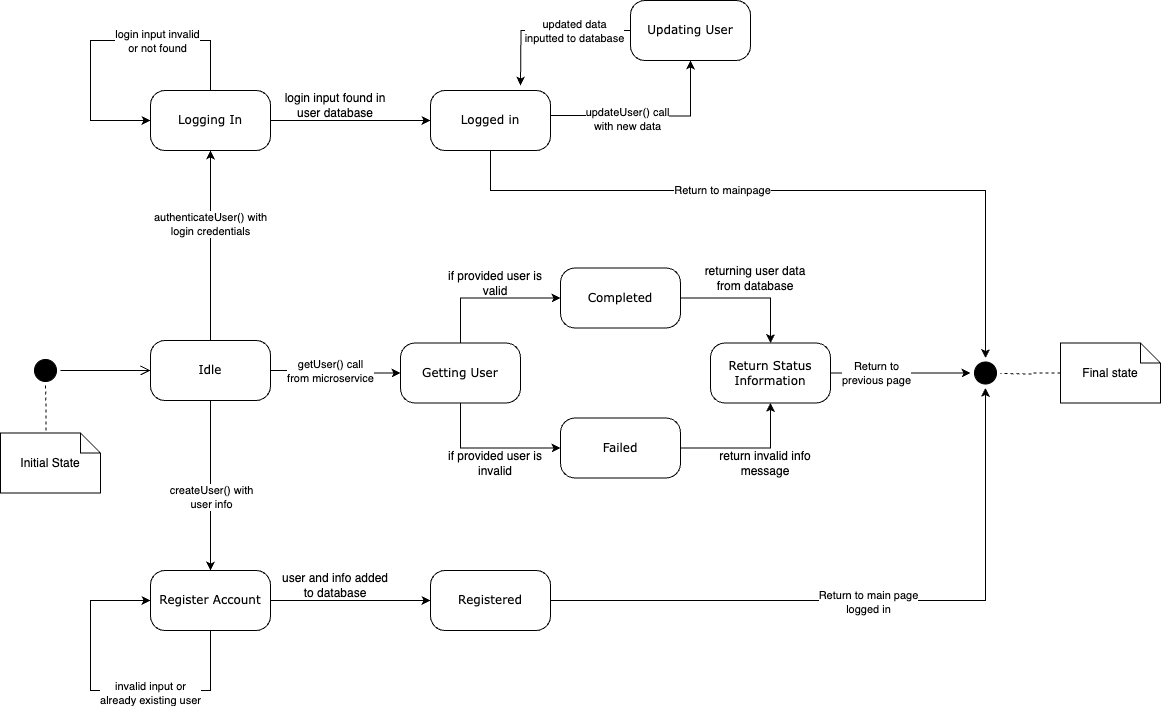

The diagram above was exported from draw.io. Its source (the exported page's mxGraphModel, read from the mxfile embedded in the PNG):
<mxGraphModel dx="562" dy="723" grid="1" gridSize="10" guides="1" tooltips="1" connect="1" arrows="1" fold="1" page="1" pageScale="1" pageWidth="1100" pageHeight="850" background="none" math="0" shadow="0">
  <root>
    <mxCell id="0" />
    <mxCell id="1" parent="0" />
    <mxCell id="382b91b5511bd0f7-1" value="" style="ellipse;html=1;shape=startState;fillColor=#000000;strokeColor=#000000;rounded=1;shadow=0;comic=0;labelBackgroundColor=none;fontFamily=Verdana;fontSize=12;fontColor=#000000;align=center;direction=south;" parent="1" vertex="1">
      <mxGeometry x="100" y="365" width="30" height="30" as="geometry" />
    </mxCell>
    <mxCell id="CYnR1oLNgdCgqRhuc-AB-43" style="edgeStyle=orthogonalEdgeStyle;rounded=0;orthogonalLoop=1;jettySize=auto;html=1;entryX=0.5;entryY=1;entryDx=0;entryDy=0;" parent="1" source="382b91b5511bd0f7-6" target="suF0fqJygNtOdNFqm4lb-1" edge="1">
      <mxGeometry relative="1" as="geometry" />
    </mxCell>
    <mxCell id="CYnR1oLNgdCgqRhuc-AB-44" value="authenticateUser() with&lt;br style=&quot;border-color: var(--border-color); background-color: rgb(251, 251, 251);&quot;&gt;&lt;span style=&quot;border-color: var(--border-color);&quot;&gt;login credentials&lt;/span&gt;" style="edgeLabel;html=1;align=center;verticalAlign=middle;resizable=0;points=[];" parent="CYnR1oLNgdCgqRhuc-AB-43" vertex="1" connectable="0">
      <mxGeometry x="0.2275" y="1" relative="1" as="geometry">
        <mxPoint as="offset" />
      </mxGeometry>
    </mxCell>
    <mxCell id="CYnR1oLNgdCgqRhuc-AB-58" style="edgeStyle=orthogonalEdgeStyle;rounded=0;orthogonalLoop=1;jettySize=auto;html=1;entryX=0.5;entryY=0;entryDx=0;entryDy=0;" parent="1" source="382b91b5511bd0f7-6" target="suF0fqJygNtOdNFqm4lb-2" edge="1">
      <mxGeometry relative="1" as="geometry" />
    </mxCell>
    <mxCell id="CYnR1oLNgdCgqRhuc-AB-59" value="createUser() with&lt;br&gt;user info" style="edgeLabel;html=1;align=center;verticalAlign=middle;resizable=0;points=[];" parent="CYnR1oLNgdCgqRhuc-AB-58" vertex="1" connectable="0">
      <mxGeometry x="-0.042" y="1" relative="1" as="geometry">
        <mxPoint x="-1" y="15" as="offset" />
      </mxGeometry>
    </mxCell>
    <mxCell id="CYnR1oLNgdCgqRhuc-AB-69" style="edgeStyle=orthogonalEdgeStyle;rounded=0;orthogonalLoop=1;jettySize=auto;html=1;entryX=0;entryY=0.5;entryDx=0;entryDy=0;" parent="1" source="382b91b5511bd0f7-6" target="1yd7jxlWz1D6BYrCICQQ-5" edge="1">
      <mxGeometry relative="1" as="geometry" />
    </mxCell>
    <mxCell id="CYnR1oLNgdCgqRhuc-AB-70" value="getUser() call &lt;br&gt;from microservice" style="edgeLabel;html=1;align=center;verticalAlign=middle;resizable=0;points=[];" parent="CYnR1oLNgdCgqRhuc-AB-69" vertex="1" connectable="0">
      <mxGeometry x="-0.1109" y="1" relative="1" as="geometry">
        <mxPoint y="1" as="offset" />
      </mxGeometry>
    </mxCell>
    <mxCell id="382b91b5511bd0f7-6" value="Idle" style="rounded=1;whiteSpace=wrap;html=1;arcSize=24;shadow=0;comic=0;labelBackgroundColor=none;fontFamily=Verdana;fontSize=12;align=center;" parent="1" vertex="1">
      <mxGeometry x="220" y="350" width="120" height="60" as="geometry" />
    </mxCell>
    <mxCell id="2a3bc250acf0617d-9" style="edgeStyle=orthogonalEdgeStyle;html=1;labelBackgroundColor=none;endArrow=open;endSize=8;strokeColor=#000000;fontFamily=Verdana;fontSize=12;align=left;" parent="1" source="382b91b5511bd0f7-1" target="382b91b5511bd0f7-6" edge="1">
      <mxGeometry relative="1" as="geometry" />
    </mxCell>
    <mxCell id="CYnR1oLNgdCgqRhuc-AB-8" style="edgeStyle=orthogonalEdgeStyle;rounded=0;orthogonalLoop=1;jettySize=auto;html=1;entryX=0;entryY=0.5;entryDx=0;entryDy=0;" parent="1" source="1yd7jxlWz1D6BYrCICQQ-5" target="CYnR1oLNgdCgqRhuc-AB-5" edge="1">
      <mxGeometry relative="1" as="geometry">
        <Array as="points">
          <mxPoint x="530" y="457.5" />
        </Array>
      </mxGeometry>
    </mxCell>
    <mxCell id="CYnR1oLNgdCgqRhuc-AB-12" style="edgeStyle=orthogonalEdgeStyle;rounded=0;orthogonalLoop=1;jettySize=auto;html=1;entryX=0;entryY=0.5;entryDx=0;entryDy=0;" parent="1" source="1yd7jxlWz1D6BYrCICQQ-5" target="CYnR1oLNgdCgqRhuc-AB-6" edge="1">
      <mxGeometry relative="1" as="geometry">
        <Array as="points">
          <mxPoint x="530" y="307.5" />
        </Array>
      </mxGeometry>
    </mxCell>
    <mxCell id="1yd7jxlWz1D6BYrCICQQ-5" value="Getting User" style="rounded=1;whiteSpace=wrap;html=1;arcSize=24;shadow=0;comic=0;labelBackgroundColor=none;fontFamily=Verdana;fontSize=12;align=center;" parent="1" vertex="1">
      <mxGeometry x="470" y="352.5" width="120" height="60" as="geometry" />
    </mxCell>
    <mxCell id="CYnR1oLNgdCgqRhuc-AB-22" style="edgeStyle=orthogonalEdgeStyle;rounded=0;orthogonalLoop=1;jettySize=auto;html=1;entryX=0;entryY=0.5;entryDx=0;entryDy=0;" parent="1" source="suF0fqJygNtOdNFqm4lb-1" target="CYnR1oLNgdCgqRhuc-AB-16" edge="1">
      <mxGeometry relative="1" as="geometry">
        <Array as="points">
          <mxPoint x="390" y="130" />
          <mxPoint x="390" y="130" />
        </Array>
      </mxGeometry>
    </mxCell>
    <mxCell id="suF0fqJygNtOdNFqm4lb-1" value="Logging In" style="rounded=1;whiteSpace=wrap;html=1;arcSize=24;shadow=0;comic=0;labelBackgroundColor=none;fontFamily=Verdana;fontSize=12;align=center;" parent="1" vertex="1">
      <mxGeometry x="220" y="100" width="120" height="60" as="geometry" />
    </mxCell>
    <mxCell id="suF0fqJygNtOdNFqm4lb-2" value="Register Account" style="rounded=1;whiteSpace=wrap;html=1;arcSize=24;shadow=0;comic=0;labelBackgroundColor=none;fontFamily=Verdana;fontSize=12;align=center;" parent="1" vertex="1">
      <mxGeometry x="220" y="580" width="120" height="60" as="geometry" />
    </mxCell>
    <mxCell id="suF0fqJygNtOdNFqm4lb-9" value="" style="ellipse;html=1;shape=startState;fillColor=#000000;strokeColor=#000000;rounded=1;shadow=0;comic=0;labelBackgroundColor=none;fontFamily=Verdana;fontSize=12;fontColor=#000000;align=center;direction=south;" parent="1" vertex="1">
      <mxGeometry x="1040" y="367.5" width="30" height="30" as="geometry" />
    </mxCell>
    <mxCell id="CYnR1oLNgdCgqRhuc-AB-2" value="returning user data from database" style="text;html=1;strokeColor=none;fillColor=none;align=center;verticalAlign=middle;whiteSpace=wrap;rounded=0;" parent="1" vertex="1">
      <mxGeometry x="770" y="272.5" width="110" height="30" as="geometry" />
    </mxCell>
    <mxCell id="CYnR1oLNgdCgqRhuc-AB-11" style="edgeStyle=orthogonalEdgeStyle;rounded=0;orthogonalLoop=1;jettySize=auto;html=1;entryX=0.5;entryY=1;entryDx=0;entryDy=0;" parent="1" source="CYnR1oLNgdCgqRhuc-AB-5" target="CYnR1oLNgdCgqRhuc-AB-9" edge="1">
      <mxGeometry relative="1" as="geometry" />
    </mxCell>
    <mxCell id="CYnR1oLNgdCgqRhuc-AB-5" value="Failed" style="rounded=1;whiteSpace=wrap;html=1;arcSize=24;shadow=0;comic=0;labelBackgroundColor=none;fontFamily=Verdana;fontSize=12;align=center;" parent="1" vertex="1">
      <mxGeometry x="630" y="427.5" width="120" height="60" as="geometry" />
    </mxCell>
    <mxCell id="CYnR1oLNgdCgqRhuc-AB-10" style="edgeStyle=orthogonalEdgeStyle;rounded=0;orthogonalLoop=1;jettySize=auto;html=1;entryX=0.5;entryY=0;entryDx=0;entryDy=0;" parent="1" source="CYnR1oLNgdCgqRhuc-AB-6" target="CYnR1oLNgdCgqRhuc-AB-9" edge="1">
      <mxGeometry relative="1" as="geometry" />
    </mxCell>
    <mxCell id="CYnR1oLNgdCgqRhuc-AB-6" value="Completed" style="rounded=1;whiteSpace=wrap;html=1;arcSize=24;shadow=0;comic=0;labelBackgroundColor=none;fontFamily=Verdana;fontSize=12;align=center;" parent="1" vertex="1">
      <mxGeometry x="630" y="277.5" width="120" height="60" as="geometry" />
    </mxCell>
    <mxCell id="CYnR1oLNgdCgqRhuc-AB-71" style="edgeStyle=orthogonalEdgeStyle;rounded=0;orthogonalLoop=1;jettySize=auto;html=1;" parent="1" source="CYnR1oLNgdCgqRhuc-AB-9" edge="1">
      <mxGeometry relative="1" as="geometry">
        <mxPoint x="1040" y="382.5" as="targetPoint" />
      </mxGeometry>
    </mxCell>
    <mxCell id="aTsdMFYAVgKohe3B6qNJ-7" value="Return to &lt;br&gt;previous page" style="edgeLabel;html=1;align=center;verticalAlign=middle;resizable=0;points=[];" vertex="1" connectable="0" parent="CYnR1oLNgdCgqRhuc-AB-71">
      <mxGeometry x="-0.3594" y="1" relative="1" as="geometry">
        <mxPoint y="1" as="offset" />
      </mxGeometry>
    </mxCell>
    <mxCell id="CYnR1oLNgdCgqRhuc-AB-9" value="Return Status Information" style="rounded=1;whiteSpace=wrap;html=1;arcSize=24;shadow=0;comic=0;labelBackgroundColor=none;fontFamily=Verdana;fontSize=12;align=center;" parent="1" vertex="1">
      <mxGeometry x="780" y="352.5" width="120" height="60" as="geometry" />
    </mxCell>
    <mxCell id="CYnR1oLNgdCgqRhuc-AB-13" value="if provided user is invalid" style="text;html=1;strokeColor=none;fillColor=none;align=center;verticalAlign=middle;whiteSpace=wrap;rounded=0;" parent="1" vertex="1">
      <mxGeometry x="510" y="457.5" width="110" height="30" as="geometry" />
    </mxCell>
    <mxCell id="CYnR1oLNgdCgqRhuc-AB-14" value="return invalid info message" style="text;html=1;strokeColor=none;fillColor=none;align=center;verticalAlign=middle;whiteSpace=wrap;rounded=0;" parent="1" vertex="1">
      <mxGeometry x="780" y="457.5" width="110" height="30" as="geometry" />
    </mxCell>
    <mxCell id="CYnR1oLNgdCgqRhuc-AB-15" value="if provided user is valid" style="text;html=1;strokeColor=none;fillColor=none;align=center;verticalAlign=middle;whiteSpace=wrap;rounded=0;" parent="1" vertex="1">
      <mxGeometry x="510" y="277.5" width="110" height="30" as="geometry" />
    </mxCell>
    <mxCell id="CYnR1oLNgdCgqRhuc-AB-73" style="edgeStyle=orthogonalEdgeStyle;rounded=0;orthogonalLoop=1;jettySize=auto;html=1;entryX=0;entryY=0.5;entryDx=0;entryDy=0;" parent="1" source="CYnR1oLNgdCgqRhuc-AB-16" target="suF0fqJygNtOdNFqm4lb-9" edge="1">
      <mxGeometry relative="1" as="geometry">
        <Array as="points">
          <mxPoint x="560" y="200" />
          <mxPoint x="1055" y="200" />
        </Array>
      </mxGeometry>
    </mxCell>
    <mxCell id="aTsdMFYAVgKohe3B6qNJ-6" value="Return to mainpage" style="edgeLabel;html=1;align=center;verticalAlign=middle;resizable=0;points=[];" vertex="1" connectable="0" parent="CYnR1oLNgdCgqRhuc-AB-73">
      <mxGeometry x="-0.2285" y="1" relative="1" as="geometry">
        <mxPoint as="offset" />
      </mxGeometry>
    </mxCell>
    <mxCell id="CYnR1oLNgdCgqRhuc-AB-16" value="Logged in" style="rounded=1;whiteSpace=wrap;html=1;arcSize=24;shadow=0;comic=0;labelBackgroundColor=none;fontFamily=Verdana;fontSize=12;align=center;" parent="1" vertex="1">
      <mxGeometry x="500" y="100" width="120" height="60" as="geometry" />
    </mxCell>
    <mxCell id="CYnR1oLNgdCgqRhuc-AB-28" value="login input found in user database" style="text;html=1;strokeColor=none;fillColor=none;align=center;verticalAlign=middle;whiteSpace=wrap;rounded=0;" parent="1" vertex="1">
      <mxGeometry x="350" y="100" width="110" height="30" as="geometry" />
    </mxCell>
    <mxCell id="CYnR1oLNgdCgqRhuc-AB-46" style="edgeStyle=orthogonalEdgeStyle;rounded=0;orthogonalLoop=1;jettySize=auto;html=1;entryX=0;entryY=0.5;entryDx=0;entryDy=0;" parent="1" source="suF0fqJygNtOdNFqm4lb-1" target="suF0fqJygNtOdNFqm4lb-1" edge="1">
      <mxGeometry relative="1" as="geometry">
        <Array as="points">
          <mxPoint x="280" y="50" />
          <mxPoint x="160" y="50" />
          <mxPoint x="160" y="130" />
        </Array>
      </mxGeometry>
    </mxCell>
    <mxCell id="CYnR1oLNgdCgqRhuc-AB-47" value="login input invalid&lt;br style=&quot;border-color: var(--border-color);&quot;&gt;&amp;nbsp;or not found&amp;nbsp;" style="edgeLabel;html=1;align=center;verticalAlign=middle;resizable=0;points=[];" parent="CYnR1oLNgdCgqRhuc-AB-46" vertex="1" connectable="0">
      <mxGeometry x="-0.3266" relative="1" as="geometry">
        <mxPoint as="offset" />
      </mxGeometry>
    </mxCell>
    <mxCell id="CYnR1oLNgdCgqRhuc-AB-48" style="edgeStyle=orthogonalEdgeStyle;rounded=0;orthogonalLoop=1;jettySize=auto;html=1;entryX=0;entryY=0.5;entryDx=0;entryDy=0;" parent="1" target="CYnR1oLNgdCgqRhuc-AB-51" edge="1">
      <mxGeometry relative="1" as="geometry">
        <Array as="points">
          <mxPoint x="390" y="610" />
          <mxPoint x="390" y="610" />
        </Array>
        <mxPoint x="340" y="610.0033333333333" as="sourcePoint" />
      </mxGeometry>
    </mxCell>
    <mxCell id="CYnR1oLNgdCgqRhuc-AB-72" style="edgeStyle=orthogonalEdgeStyle;rounded=0;orthogonalLoop=1;jettySize=auto;html=1;entryX=1;entryY=0.5;entryDx=0;entryDy=0;" parent="1" source="CYnR1oLNgdCgqRhuc-AB-51" target="suF0fqJygNtOdNFqm4lb-9" edge="1">
      <mxGeometry relative="1" as="geometry" />
    </mxCell>
    <mxCell id="aTsdMFYAVgKohe3B6qNJ-8" value="Return to main page&lt;br&gt;logged in" style="edgeLabel;html=1;align=center;verticalAlign=middle;resizable=0;points=[];" vertex="1" connectable="0" parent="CYnR1oLNgdCgqRhuc-AB-72">
      <mxGeometry x="-0.0208" y="-1" relative="1" as="geometry">
        <mxPoint as="offset" />
      </mxGeometry>
    </mxCell>
    <mxCell id="CYnR1oLNgdCgqRhuc-AB-51" value="Registered" style="rounded=1;whiteSpace=wrap;html=1;arcSize=24;shadow=0;comic=0;labelBackgroundColor=none;fontFamily=Verdana;fontSize=12;align=center;" parent="1" vertex="1">
      <mxGeometry x="500" y="580" width="120" height="60" as="geometry" />
    </mxCell>
    <mxCell id="CYnR1oLNgdCgqRhuc-AB-52" value="user and info added to database" style="text;html=1;strokeColor=none;fillColor=none;align=center;verticalAlign=middle;whiteSpace=wrap;rounded=0;" parent="1" vertex="1">
      <mxGeometry x="350" y="580" width="110" height="30" as="geometry" />
    </mxCell>
    <mxCell id="CYnR1oLNgdCgqRhuc-AB-56" style="edgeStyle=orthogonalEdgeStyle;rounded=0;orthogonalLoop=1;jettySize=auto;html=1;entryX=0;entryY=0.5;entryDx=0;entryDy=0;" parent="1" source="suF0fqJygNtOdNFqm4lb-2" target="suF0fqJygNtOdNFqm4lb-2" edge="1">
      <mxGeometry relative="1" as="geometry">
        <Array as="points">
          <mxPoint x="280" y="700" />
          <mxPoint x="160" y="700" />
          <mxPoint x="160" y="610" />
        </Array>
      </mxGeometry>
    </mxCell>
    <mxCell id="CYnR1oLNgdCgqRhuc-AB-57" value="invalid input or &lt;br&gt;already existing user" style="edgeLabel;html=1;align=center;verticalAlign=middle;resizable=0;points=[];" parent="CYnR1oLNgdCgqRhuc-AB-56" vertex="1" connectable="0">
      <mxGeometry x="-0.2664" y="2" relative="1" as="geometry">
        <mxPoint as="offset" />
      </mxGeometry>
    </mxCell>
    <mxCell id="CYnR1oLNgdCgqRhuc-AB-64" style="edgeStyle=orthogonalEdgeStyle;rounded=0;orthogonalLoop=1;jettySize=auto;html=1;entryX=0.5;entryY=1;entryDx=0;entryDy=0;" parent="1" target="CYnR1oLNgdCgqRhuc-AB-68" edge="1">
      <mxGeometry relative="1" as="geometry">
        <mxPoint x="620" y="125" as="sourcePoint" />
      </mxGeometry>
    </mxCell>
    <mxCell id="CYnR1oLNgdCgqRhuc-AB-65" value="updateUser() call &lt;br&gt;with new data" style="edgeLabel;html=1;align=center;verticalAlign=middle;resizable=0;points=[];" parent="CYnR1oLNgdCgqRhuc-AB-64" vertex="1" connectable="0">
      <mxGeometry x="-0.2103" y="-3" relative="1" as="geometry">
        <mxPoint as="offset" />
      </mxGeometry>
    </mxCell>
    <mxCell id="CYnR1oLNgdCgqRhuc-AB-66" style="edgeStyle=orthogonalEdgeStyle;rounded=0;orthogonalLoop=1;jettySize=auto;html=1;entryX=0.75;entryY=0;entryDx=0;entryDy=0;" parent="1" source="CYnR1oLNgdCgqRhuc-AB-68" edge="1">
      <mxGeometry relative="1" as="geometry">
        <mxPoint x="590" y="95" as="targetPoint" />
      </mxGeometry>
    </mxCell>
    <mxCell id="CYnR1oLNgdCgqRhuc-AB-67" value="updated data &lt;br&gt;inputted to database" style="edgeLabel;html=1;align=center;verticalAlign=middle;resizable=0;points=[];" parent="CYnR1oLNgdCgqRhuc-AB-66" vertex="1" connectable="0">
      <mxGeometry x="-0.3091" relative="1" as="geometry">
        <mxPoint as="offset" />
      </mxGeometry>
    </mxCell>
    <mxCell id="CYnR1oLNgdCgqRhuc-AB-68" value="Updating User" style="rounded=1;whiteSpace=wrap;html=1;arcSize=24;shadow=0;comic=0;labelBackgroundColor=none;fontFamily=Verdana;fontSize=12;align=center;" parent="1" vertex="1">
      <mxGeometry x="700" y="10" width="120" height="60" as="geometry" />
    </mxCell>
    <mxCell id="aTsdMFYAVgKohe3B6qNJ-1" style="edgeStyle=orthogonalEdgeStyle;rounded=0;orthogonalLoop=1;jettySize=auto;html=1;entryX=0.454;entryY=0.002;entryDx=0;entryDy=0;endArrow=none;endFill=0;dashed=1;exitX=1;exitY=0.5;exitDx=0;exitDy=0;entryPerimeter=0;" edge="1" parent="1" target="aTsdMFYAVgKohe3B6qNJ-2">
      <mxGeometry relative="1" as="geometry">
        <mxPoint x="50" y="397.98" as="targetPoint" />
        <mxPoint x="115" y="395" as="sourcePoint" />
      </mxGeometry>
    </mxCell>
    <mxCell id="aTsdMFYAVgKohe3B6qNJ-2" value="Initial State" style="shape=note;size=20;whiteSpace=wrap;html=1;" vertex="1" parent="1">
      <mxGeometry x="70" y="442.5" width="100" height="60" as="geometry" />
    </mxCell>
    <mxCell id="aTsdMFYAVgKohe3B6qNJ-3" style="edgeStyle=orthogonalEdgeStyle;rounded=0;orthogonalLoop=1;jettySize=auto;html=1;entryX=0.5;entryY=0;entryDx=0;entryDy=0;endArrow=none;endFill=0;dashed=1;" edge="1" parent="1" source="aTsdMFYAVgKohe3B6qNJ-4">
      <mxGeometry relative="1" as="geometry">
        <mxPoint x="1070" y="383" as="targetPoint" />
      </mxGeometry>
    </mxCell>
    <mxCell id="aTsdMFYAVgKohe3B6qNJ-4" value="Final state" style="shape=note;size=20;whiteSpace=wrap;html=1;" vertex="1" parent="1">
      <mxGeometry x="1130" y="352.5" width="100" height="60" as="geometry" />
    </mxCell>
  </root>
</mxGraphModel>